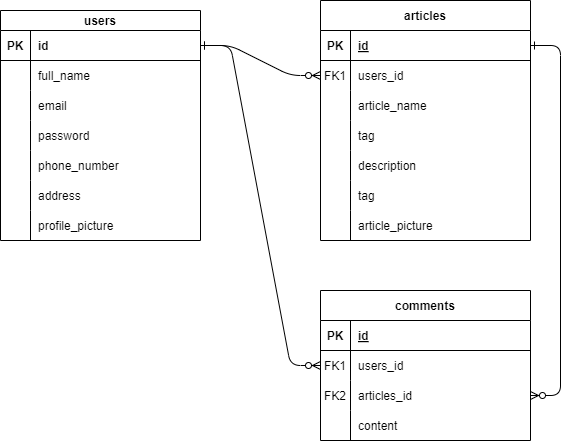

The diagram above was exported from draw.io. Its source (the exported page's mxGraphModel, read from the mxfile embedded in the PNG):
<mxGraphModel dx="1600" dy="657" grid="1" gridSize="10" guides="1" tooltips="1" connect="1" arrows="1" fold="1" page="1" pageScale="1" pageWidth="850" pageHeight="1100" math="0" shadow="0" extFonts="Permanent Marker^https://fonts.googleapis.com/css?family=Permanent+Marker">
  <root>
    <mxCell id="0" />
    <mxCell id="1" parent="0" />
    <mxCell id="C-vyLk0tnHw3VtMMgP7b-1" value="" style="edgeStyle=entityRelationEdgeStyle;endArrow=ERzeroToMany;startArrow=ERone;endFill=1;startFill=0;" parent="1" source="C-vyLk0tnHw3VtMMgP7b-24" target="C-vyLk0tnHw3VtMMgP7b-6" edge="1">
      <mxGeometry width="100" height="100" relative="1" as="geometry">
        <mxPoint x="340" y="720" as="sourcePoint" />
        <mxPoint x="440" y="620" as="targetPoint" />
      </mxGeometry>
    </mxCell>
    <mxCell id="C-vyLk0tnHw3VtMMgP7b-12" value="" style="edgeStyle=entityRelationEdgeStyle;endArrow=ERzeroToMany;startArrow=ERone;endFill=1;startFill=0;entryX=1;entryY=0.5;entryDx=0;entryDy=0;" parent="1" source="C-vyLk0tnHw3VtMMgP7b-3" target="Zvamaf-pbDiDzf_mUrz5-34" edge="1">
      <mxGeometry width="100" height="100" relative="1" as="geometry">
        <mxPoint x="400" y="180" as="sourcePoint" />
        <mxPoint x="460" y="205" as="targetPoint" />
      </mxGeometry>
    </mxCell>
    <mxCell id="C-vyLk0tnHw3VtMMgP7b-2" value="articles" style="shape=table;startSize=30;container=1;collapsible=1;childLayout=tableLayout;fixedRows=1;rowLines=0;fontStyle=1;align=center;resizeLast=1;" parent="1" vertex="1">
      <mxGeometry x="490" y="110" width="210" height="240" as="geometry" />
    </mxCell>
    <mxCell id="C-vyLk0tnHw3VtMMgP7b-3" value="" style="shape=partialRectangle;collapsible=0;dropTarget=0;pointerEvents=0;fillColor=none;points=[[0,0.5],[1,0.5]];portConstraint=eastwest;top=0;left=0;right=0;bottom=1;" parent="C-vyLk0tnHw3VtMMgP7b-2" vertex="1">
      <mxGeometry y="30" width="210" height="30" as="geometry" />
    </mxCell>
    <mxCell id="C-vyLk0tnHw3VtMMgP7b-4" value="PK" style="shape=partialRectangle;overflow=hidden;connectable=0;fillColor=none;top=0;left=0;bottom=0;right=0;fontStyle=1;" parent="C-vyLk0tnHw3VtMMgP7b-3" vertex="1">
      <mxGeometry width="30" height="30" as="geometry">
        <mxRectangle width="30" height="30" as="alternateBounds" />
      </mxGeometry>
    </mxCell>
    <mxCell id="C-vyLk0tnHw3VtMMgP7b-5" value="id" style="shape=partialRectangle;overflow=hidden;connectable=0;fillColor=none;top=0;left=0;bottom=0;right=0;align=left;spacingLeft=6;fontStyle=5;" parent="C-vyLk0tnHw3VtMMgP7b-3" vertex="1">
      <mxGeometry x="30" width="180" height="30" as="geometry">
        <mxRectangle width="180" height="30" as="alternateBounds" />
      </mxGeometry>
    </mxCell>
    <mxCell id="C-vyLk0tnHw3VtMMgP7b-6" value="" style="shape=partialRectangle;collapsible=0;dropTarget=0;pointerEvents=0;fillColor=none;points=[[0,0.5],[1,0.5]];portConstraint=eastwest;top=0;left=0;right=0;bottom=0;" parent="C-vyLk0tnHw3VtMMgP7b-2" vertex="1">
      <mxGeometry y="60" width="210" height="30" as="geometry" />
    </mxCell>
    <mxCell id="C-vyLk0tnHw3VtMMgP7b-7" value="FK1" style="shape=partialRectangle;overflow=hidden;connectable=0;fillColor=none;top=0;left=0;bottom=0;right=0;" parent="C-vyLk0tnHw3VtMMgP7b-6" vertex="1">
      <mxGeometry width="30" height="30" as="geometry">
        <mxRectangle width="30" height="30" as="alternateBounds" />
      </mxGeometry>
    </mxCell>
    <mxCell id="C-vyLk0tnHw3VtMMgP7b-8" value="users_id" style="shape=partialRectangle;overflow=hidden;connectable=0;fillColor=none;top=0;left=0;bottom=0;right=0;align=left;spacingLeft=6;" parent="C-vyLk0tnHw3VtMMgP7b-6" vertex="1">
      <mxGeometry x="30" width="180" height="30" as="geometry">
        <mxRectangle width="180" height="30" as="alternateBounds" />
      </mxGeometry>
    </mxCell>
    <mxCell id="C-vyLk0tnHw3VtMMgP7b-9" value="" style="shape=partialRectangle;collapsible=0;dropTarget=0;pointerEvents=0;fillColor=none;points=[[0,0.5],[1,0.5]];portConstraint=eastwest;top=0;left=0;right=0;bottom=0;" parent="C-vyLk0tnHw3VtMMgP7b-2" vertex="1">
      <mxGeometry y="90" width="210" height="30" as="geometry" />
    </mxCell>
    <mxCell id="C-vyLk0tnHw3VtMMgP7b-10" value="" style="shape=partialRectangle;overflow=hidden;connectable=0;fillColor=none;top=0;left=0;bottom=0;right=0;" parent="C-vyLk0tnHw3VtMMgP7b-9" vertex="1">
      <mxGeometry width="30" height="30" as="geometry">
        <mxRectangle width="30" height="30" as="alternateBounds" />
      </mxGeometry>
    </mxCell>
    <mxCell id="C-vyLk0tnHw3VtMMgP7b-11" value="article_name" style="shape=partialRectangle;overflow=hidden;connectable=0;fillColor=none;top=0;left=0;bottom=0;right=0;align=left;spacingLeft=6;" parent="C-vyLk0tnHw3VtMMgP7b-9" vertex="1">
      <mxGeometry x="30" width="180" height="30" as="geometry">
        <mxRectangle width="180" height="30" as="alternateBounds" />
      </mxGeometry>
    </mxCell>
    <mxCell id="Zvamaf-pbDiDzf_mUrz5-19" value="" style="shape=partialRectangle;collapsible=0;dropTarget=0;pointerEvents=0;fillColor=none;points=[[0,0.5],[1,0.5]];portConstraint=eastwest;top=0;left=0;right=0;bottom=0;" vertex="1" parent="C-vyLk0tnHw3VtMMgP7b-2">
      <mxGeometry y="120" width="210" height="30" as="geometry" />
    </mxCell>
    <mxCell id="Zvamaf-pbDiDzf_mUrz5-20" value="" style="shape=partialRectangle;overflow=hidden;connectable=0;fillColor=none;top=0;left=0;bottom=0;right=0;" vertex="1" parent="Zvamaf-pbDiDzf_mUrz5-19">
      <mxGeometry width="30" height="30" as="geometry">
        <mxRectangle width="30" height="30" as="alternateBounds" />
      </mxGeometry>
    </mxCell>
    <mxCell id="Zvamaf-pbDiDzf_mUrz5-21" value="tag" style="shape=partialRectangle;overflow=hidden;connectable=0;fillColor=none;top=0;left=0;bottom=0;right=0;align=left;spacingLeft=6;" vertex="1" parent="Zvamaf-pbDiDzf_mUrz5-19">
      <mxGeometry x="30" width="180" height="30" as="geometry">
        <mxRectangle width="180" height="30" as="alternateBounds" />
      </mxGeometry>
    </mxCell>
    <mxCell id="Zvamaf-pbDiDzf_mUrz5-22" value="" style="shape=partialRectangle;collapsible=0;dropTarget=0;pointerEvents=0;fillColor=none;points=[[0,0.5],[1,0.5]];portConstraint=eastwest;top=0;left=0;right=0;bottom=0;" vertex="1" parent="C-vyLk0tnHw3VtMMgP7b-2">
      <mxGeometry y="150" width="210" height="30" as="geometry" />
    </mxCell>
    <mxCell id="Zvamaf-pbDiDzf_mUrz5-23" value="" style="shape=partialRectangle;overflow=hidden;connectable=0;fillColor=none;top=0;left=0;bottom=0;right=0;" vertex="1" parent="Zvamaf-pbDiDzf_mUrz5-22">
      <mxGeometry width="30" height="30" as="geometry">
        <mxRectangle width="30" height="30" as="alternateBounds" />
      </mxGeometry>
    </mxCell>
    <mxCell id="Zvamaf-pbDiDzf_mUrz5-24" value="description" style="shape=partialRectangle;overflow=hidden;connectable=0;fillColor=none;top=0;left=0;bottom=0;right=0;align=left;spacingLeft=6;" vertex="1" parent="Zvamaf-pbDiDzf_mUrz5-22">
      <mxGeometry x="30" width="180" height="30" as="geometry">
        <mxRectangle width="180" height="30" as="alternateBounds" />
      </mxGeometry>
    </mxCell>
    <mxCell id="Zvamaf-pbDiDzf_mUrz5-25" value="" style="shape=partialRectangle;collapsible=0;dropTarget=0;pointerEvents=0;fillColor=none;points=[[0,0.5],[1,0.5]];portConstraint=eastwest;top=0;left=0;right=0;bottom=0;" vertex="1" parent="C-vyLk0tnHw3VtMMgP7b-2">
      <mxGeometry y="180" width="210" height="30" as="geometry" />
    </mxCell>
    <mxCell id="Zvamaf-pbDiDzf_mUrz5-26" value="" style="shape=partialRectangle;overflow=hidden;connectable=0;fillColor=none;top=0;left=0;bottom=0;right=0;" vertex="1" parent="Zvamaf-pbDiDzf_mUrz5-25">
      <mxGeometry width="30" height="30" as="geometry">
        <mxRectangle width="30" height="30" as="alternateBounds" />
      </mxGeometry>
    </mxCell>
    <mxCell id="Zvamaf-pbDiDzf_mUrz5-27" value="tag" style="shape=partialRectangle;overflow=hidden;connectable=0;fillColor=none;top=0;left=0;bottom=0;right=0;align=left;spacingLeft=6;" vertex="1" parent="Zvamaf-pbDiDzf_mUrz5-25">
      <mxGeometry x="30" width="180" height="30" as="geometry">
        <mxRectangle width="180" height="30" as="alternateBounds" />
      </mxGeometry>
    </mxCell>
    <mxCell id="Zvamaf-pbDiDzf_mUrz5-28" value="" style="shape=partialRectangle;collapsible=0;dropTarget=0;pointerEvents=0;fillColor=none;points=[[0,0.5],[1,0.5]];portConstraint=eastwest;top=0;left=0;right=0;bottom=0;" vertex="1" parent="C-vyLk0tnHw3VtMMgP7b-2">
      <mxGeometry y="210" width="210" height="30" as="geometry" />
    </mxCell>
    <mxCell id="Zvamaf-pbDiDzf_mUrz5-29" value="" style="shape=partialRectangle;overflow=hidden;connectable=0;fillColor=none;top=0;left=0;bottom=0;right=0;" vertex="1" parent="Zvamaf-pbDiDzf_mUrz5-28">
      <mxGeometry width="30" height="30" as="geometry">
        <mxRectangle width="30" height="30" as="alternateBounds" />
      </mxGeometry>
    </mxCell>
    <mxCell id="Zvamaf-pbDiDzf_mUrz5-30" value="article_picture" style="shape=partialRectangle;overflow=hidden;connectable=0;fillColor=none;top=0;left=0;bottom=0;right=0;align=left;spacingLeft=6;" vertex="1" parent="Zvamaf-pbDiDzf_mUrz5-28">
      <mxGeometry x="30" width="180" height="30" as="geometry">
        <mxRectangle width="180" height="30" as="alternateBounds" />
      </mxGeometry>
    </mxCell>
    <mxCell id="Zvamaf-pbDiDzf_mUrz5-42" style="edgeStyle=orthogonalEdgeStyle;rounded=0;orthogonalLoop=1;jettySize=auto;html=1;exitX=1;exitY=0.5;exitDx=0;exitDy=0;" edge="1" parent="C-vyLk0tnHw3VtMMgP7b-2" source="Zvamaf-pbDiDzf_mUrz5-19" target="Zvamaf-pbDiDzf_mUrz5-19">
      <mxGeometry relative="1" as="geometry" />
    </mxCell>
    <mxCell id="C-vyLk0tnHw3VtMMgP7b-13" value="comments" style="shape=table;startSize=30;container=1;collapsible=1;childLayout=tableLayout;fixedRows=1;rowLines=0;fontStyle=1;align=center;resizeLast=1;" parent="1" vertex="1">
      <mxGeometry x="490" y="400" width="210" height="150" as="geometry" />
    </mxCell>
    <mxCell id="C-vyLk0tnHw3VtMMgP7b-14" value="" style="shape=partialRectangle;collapsible=0;dropTarget=0;pointerEvents=0;fillColor=none;points=[[0,0.5],[1,0.5]];portConstraint=eastwest;top=0;left=0;right=0;bottom=1;" parent="C-vyLk0tnHw3VtMMgP7b-13" vertex="1">
      <mxGeometry y="30" width="210" height="30" as="geometry" />
    </mxCell>
    <mxCell id="C-vyLk0tnHw3VtMMgP7b-15" value="PK" style="shape=partialRectangle;overflow=hidden;connectable=0;fillColor=none;top=0;left=0;bottom=0;right=0;fontStyle=1;" parent="C-vyLk0tnHw3VtMMgP7b-14" vertex="1">
      <mxGeometry width="30" height="30" as="geometry">
        <mxRectangle width="30" height="30" as="alternateBounds" />
      </mxGeometry>
    </mxCell>
    <mxCell id="C-vyLk0tnHw3VtMMgP7b-16" value="id" style="shape=partialRectangle;overflow=hidden;connectable=0;fillColor=none;top=0;left=0;bottom=0;right=0;align=left;spacingLeft=6;fontStyle=5;" parent="C-vyLk0tnHw3VtMMgP7b-14" vertex="1">
      <mxGeometry x="30" width="180" height="30" as="geometry">
        <mxRectangle width="180" height="30" as="alternateBounds" />
      </mxGeometry>
    </mxCell>
    <mxCell id="C-vyLk0tnHw3VtMMgP7b-17" value="" style="shape=partialRectangle;collapsible=0;dropTarget=0;pointerEvents=0;fillColor=none;points=[[0,0.5],[1,0.5]];portConstraint=eastwest;top=0;left=0;right=0;bottom=0;" parent="C-vyLk0tnHw3VtMMgP7b-13" vertex="1">
      <mxGeometry y="60" width="210" height="30" as="geometry" />
    </mxCell>
    <mxCell id="C-vyLk0tnHw3VtMMgP7b-18" value="FK1" style="shape=partialRectangle;overflow=hidden;connectable=0;fillColor=none;top=0;left=0;bottom=0;right=0;" parent="C-vyLk0tnHw3VtMMgP7b-17" vertex="1">
      <mxGeometry width="30" height="30" as="geometry">
        <mxRectangle width="30" height="30" as="alternateBounds" />
      </mxGeometry>
    </mxCell>
    <mxCell id="C-vyLk0tnHw3VtMMgP7b-19" value="users_id" style="shape=partialRectangle;overflow=hidden;connectable=0;fillColor=none;top=0;left=0;bottom=0;right=0;align=left;spacingLeft=6;" parent="C-vyLk0tnHw3VtMMgP7b-17" vertex="1">
      <mxGeometry x="30" width="180" height="30" as="geometry">
        <mxRectangle width="180" height="30" as="alternateBounds" />
      </mxGeometry>
    </mxCell>
    <mxCell id="Zvamaf-pbDiDzf_mUrz5-34" value="" style="shape=partialRectangle;collapsible=0;dropTarget=0;pointerEvents=0;fillColor=none;points=[[0,0.5],[1,0.5]];portConstraint=eastwest;top=0;left=0;right=0;bottom=0;" vertex="1" parent="C-vyLk0tnHw3VtMMgP7b-13">
      <mxGeometry y="90" width="210" height="30" as="geometry" />
    </mxCell>
    <mxCell id="Zvamaf-pbDiDzf_mUrz5-35" value="FK2" style="shape=partialRectangle;overflow=hidden;connectable=0;fillColor=none;top=0;left=0;bottom=0;right=0;" vertex="1" parent="Zvamaf-pbDiDzf_mUrz5-34">
      <mxGeometry width="30" height="30" as="geometry">
        <mxRectangle width="30" height="30" as="alternateBounds" />
      </mxGeometry>
    </mxCell>
    <mxCell id="Zvamaf-pbDiDzf_mUrz5-36" value="articles_id" style="shape=partialRectangle;overflow=hidden;connectable=0;fillColor=none;top=0;left=0;bottom=0;right=0;align=left;spacingLeft=6;" vertex="1" parent="Zvamaf-pbDiDzf_mUrz5-34">
      <mxGeometry x="30" width="180" height="30" as="geometry">
        <mxRectangle width="180" height="30" as="alternateBounds" />
      </mxGeometry>
    </mxCell>
    <mxCell id="Zvamaf-pbDiDzf_mUrz5-37" value="" style="shape=partialRectangle;collapsible=0;dropTarget=0;pointerEvents=0;fillColor=none;points=[[0,0.5],[1,0.5]];portConstraint=eastwest;top=0;left=0;right=0;bottom=0;" vertex="1" parent="C-vyLk0tnHw3VtMMgP7b-13">
      <mxGeometry y="120" width="210" height="30" as="geometry" />
    </mxCell>
    <mxCell id="Zvamaf-pbDiDzf_mUrz5-38" value="" style="shape=partialRectangle;overflow=hidden;connectable=0;fillColor=none;top=0;left=0;bottom=0;right=0;" vertex="1" parent="Zvamaf-pbDiDzf_mUrz5-37">
      <mxGeometry width="30" height="30" as="geometry">
        <mxRectangle width="30" height="30" as="alternateBounds" />
      </mxGeometry>
    </mxCell>
    <mxCell id="Zvamaf-pbDiDzf_mUrz5-39" value="content" style="shape=partialRectangle;overflow=hidden;connectable=0;fillColor=none;top=0;left=0;bottom=0;right=0;align=left;spacingLeft=6;" vertex="1" parent="Zvamaf-pbDiDzf_mUrz5-37">
      <mxGeometry x="30" width="180" height="30" as="geometry">
        <mxRectangle width="180" height="30" as="alternateBounds" />
      </mxGeometry>
    </mxCell>
    <mxCell id="C-vyLk0tnHw3VtMMgP7b-23" value="users" style="shape=table;startSize=20;container=1;collapsible=1;childLayout=tableLayout;fixedRows=1;rowLines=0;fontStyle=1;align=center;resizeLast=1;" parent="1" vertex="1">
      <mxGeometry x="170" y="120" width="200" height="230" as="geometry" />
    </mxCell>
    <mxCell id="C-vyLk0tnHw3VtMMgP7b-24" value="" style="shape=partialRectangle;collapsible=0;dropTarget=0;pointerEvents=0;fillColor=none;points=[[0,0.5],[1,0.5]];portConstraint=eastwest;top=0;left=0;right=0;bottom=1;" parent="C-vyLk0tnHw3VtMMgP7b-23" vertex="1">
      <mxGeometry y="20" width="200" height="30" as="geometry" />
    </mxCell>
    <mxCell id="C-vyLk0tnHw3VtMMgP7b-25" value="PK" style="shape=partialRectangle;overflow=hidden;connectable=0;fillColor=none;top=0;left=0;bottom=0;right=0;fontStyle=1;" parent="C-vyLk0tnHw3VtMMgP7b-24" vertex="1">
      <mxGeometry width="30" height="30" as="geometry">
        <mxRectangle width="30" height="30" as="alternateBounds" />
      </mxGeometry>
    </mxCell>
    <mxCell id="C-vyLk0tnHw3VtMMgP7b-26" value="id " style="shape=partialRectangle;overflow=hidden;connectable=0;fillColor=none;top=0;left=0;bottom=0;right=0;align=left;spacingLeft=6;fontStyle=1;" parent="C-vyLk0tnHw3VtMMgP7b-24" vertex="1">
      <mxGeometry x="30" width="170" height="30" as="geometry">
        <mxRectangle width="170" height="30" as="alternateBounds" />
      </mxGeometry>
    </mxCell>
    <mxCell id="C-vyLk0tnHw3VtMMgP7b-27" value="" style="shape=partialRectangle;collapsible=0;dropTarget=0;pointerEvents=0;fillColor=none;points=[[0,0.5],[1,0.5]];portConstraint=eastwest;top=0;left=0;right=0;bottom=0;" parent="C-vyLk0tnHw3VtMMgP7b-23" vertex="1">
      <mxGeometry y="50" width="200" height="30" as="geometry" />
    </mxCell>
    <mxCell id="C-vyLk0tnHw3VtMMgP7b-28" value="" style="shape=partialRectangle;overflow=hidden;connectable=0;fillColor=none;top=0;left=0;bottom=0;right=0;" parent="C-vyLk0tnHw3VtMMgP7b-27" vertex="1">
      <mxGeometry width="30" height="30" as="geometry">
        <mxRectangle width="30" height="30" as="alternateBounds" />
      </mxGeometry>
    </mxCell>
    <mxCell id="C-vyLk0tnHw3VtMMgP7b-29" value="full_name" style="shape=partialRectangle;overflow=hidden;connectable=0;fillColor=none;top=0;left=0;bottom=0;right=0;align=left;spacingLeft=6;" parent="C-vyLk0tnHw3VtMMgP7b-27" vertex="1">
      <mxGeometry x="30" width="170" height="30" as="geometry">
        <mxRectangle width="170" height="30" as="alternateBounds" />
      </mxGeometry>
    </mxCell>
    <mxCell id="Zvamaf-pbDiDzf_mUrz5-1" value="" style="shape=partialRectangle;collapsible=0;dropTarget=0;pointerEvents=0;fillColor=none;points=[[0,0.5],[1,0.5]];portConstraint=eastwest;top=0;left=0;right=0;bottom=0;" vertex="1" parent="C-vyLk0tnHw3VtMMgP7b-23">
      <mxGeometry y="80" width="200" height="30" as="geometry" />
    </mxCell>
    <mxCell id="Zvamaf-pbDiDzf_mUrz5-2" value="" style="shape=partialRectangle;overflow=hidden;connectable=0;fillColor=none;top=0;left=0;bottom=0;right=0;" vertex="1" parent="Zvamaf-pbDiDzf_mUrz5-1">
      <mxGeometry width="30" height="30" as="geometry">
        <mxRectangle width="30" height="30" as="alternateBounds" />
      </mxGeometry>
    </mxCell>
    <mxCell id="Zvamaf-pbDiDzf_mUrz5-3" value="email" style="shape=partialRectangle;overflow=hidden;connectable=0;fillColor=none;top=0;left=0;bottom=0;right=0;align=left;spacingLeft=6;" vertex="1" parent="Zvamaf-pbDiDzf_mUrz5-1">
      <mxGeometry x="30" width="170" height="30" as="geometry">
        <mxRectangle width="170" height="30" as="alternateBounds" />
      </mxGeometry>
    </mxCell>
    <mxCell id="Zvamaf-pbDiDzf_mUrz5-7" value="" style="shape=partialRectangle;collapsible=0;dropTarget=0;pointerEvents=0;fillColor=none;points=[[0,0.5],[1,0.5]];portConstraint=eastwest;top=0;left=0;right=0;bottom=0;" vertex="1" parent="C-vyLk0tnHw3VtMMgP7b-23">
      <mxGeometry y="110" width="200" height="30" as="geometry" />
    </mxCell>
    <mxCell id="Zvamaf-pbDiDzf_mUrz5-8" value="" style="shape=partialRectangle;overflow=hidden;connectable=0;fillColor=none;top=0;left=0;bottom=0;right=0;" vertex="1" parent="Zvamaf-pbDiDzf_mUrz5-7">
      <mxGeometry width="30" height="30" as="geometry">
        <mxRectangle width="30" height="30" as="alternateBounds" />
      </mxGeometry>
    </mxCell>
    <mxCell id="Zvamaf-pbDiDzf_mUrz5-9" value="password" style="shape=partialRectangle;overflow=hidden;connectable=0;fillColor=none;top=0;left=0;bottom=0;right=0;align=left;spacingLeft=6;" vertex="1" parent="Zvamaf-pbDiDzf_mUrz5-7">
      <mxGeometry x="30" width="170" height="30" as="geometry">
        <mxRectangle width="170" height="30" as="alternateBounds" />
      </mxGeometry>
    </mxCell>
    <mxCell id="Zvamaf-pbDiDzf_mUrz5-10" value="" style="shape=partialRectangle;collapsible=0;dropTarget=0;pointerEvents=0;fillColor=none;points=[[0,0.5],[1,0.5]];portConstraint=eastwest;top=0;left=0;right=0;bottom=0;" vertex="1" parent="C-vyLk0tnHw3VtMMgP7b-23">
      <mxGeometry y="140" width="200" height="30" as="geometry" />
    </mxCell>
    <mxCell id="Zvamaf-pbDiDzf_mUrz5-11" value="    " style="shape=partialRectangle;overflow=hidden;connectable=0;fillColor=none;top=0;left=0;bottom=0;right=0;" vertex="1" parent="Zvamaf-pbDiDzf_mUrz5-10">
      <mxGeometry width="30" height="30" as="geometry">
        <mxRectangle width="30" height="30" as="alternateBounds" />
      </mxGeometry>
    </mxCell>
    <mxCell id="Zvamaf-pbDiDzf_mUrz5-12" value="phone_number" style="shape=partialRectangle;overflow=hidden;connectable=0;fillColor=none;top=0;left=0;bottom=0;right=0;align=left;spacingLeft=6;" vertex="1" parent="Zvamaf-pbDiDzf_mUrz5-10">
      <mxGeometry x="30" width="170" height="30" as="geometry">
        <mxRectangle width="170" height="30" as="alternateBounds" />
      </mxGeometry>
    </mxCell>
    <mxCell id="Zvamaf-pbDiDzf_mUrz5-13" value="" style="shape=partialRectangle;collapsible=0;dropTarget=0;pointerEvents=0;fillColor=none;points=[[0,0.5],[1,0.5]];portConstraint=eastwest;top=0;left=0;right=0;bottom=0;" vertex="1" parent="C-vyLk0tnHw3VtMMgP7b-23">
      <mxGeometry y="170" width="200" height="30" as="geometry" />
    </mxCell>
    <mxCell id="Zvamaf-pbDiDzf_mUrz5-14" value="    " style="shape=partialRectangle;overflow=hidden;connectable=0;fillColor=none;top=0;left=0;bottom=0;right=0;" vertex="1" parent="Zvamaf-pbDiDzf_mUrz5-13">
      <mxGeometry width="30" height="30" as="geometry">
        <mxRectangle width="30" height="30" as="alternateBounds" />
      </mxGeometry>
    </mxCell>
    <mxCell id="Zvamaf-pbDiDzf_mUrz5-15" value="address  " style="shape=partialRectangle;overflow=hidden;connectable=0;fillColor=none;top=0;left=0;bottom=0;right=0;align=left;spacingLeft=6;" vertex="1" parent="Zvamaf-pbDiDzf_mUrz5-13">
      <mxGeometry x="30" width="170" height="30" as="geometry">
        <mxRectangle width="170" height="30" as="alternateBounds" />
      </mxGeometry>
    </mxCell>
    <mxCell id="Zvamaf-pbDiDzf_mUrz5-16" value="" style="shape=partialRectangle;collapsible=0;dropTarget=0;pointerEvents=0;fillColor=none;points=[[0,0.5],[1,0.5]];portConstraint=eastwest;top=0;left=0;right=0;bottom=0;" vertex="1" parent="C-vyLk0tnHw3VtMMgP7b-23">
      <mxGeometry y="200" width="200" height="30" as="geometry" />
    </mxCell>
    <mxCell id="Zvamaf-pbDiDzf_mUrz5-17" value="" style="shape=partialRectangle;overflow=hidden;connectable=0;fillColor=none;top=0;left=0;bottom=0;right=0;" vertex="1" parent="Zvamaf-pbDiDzf_mUrz5-16">
      <mxGeometry width="30" height="30" as="geometry">
        <mxRectangle width="30" height="30" as="alternateBounds" />
      </mxGeometry>
    </mxCell>
    <mxCell id="Zvamaf-pbDiDzf_mUrz5-18" value="profile_picture " style="shape=partialRectangle;overflow=hidden;connectable=0;fillColor=none;top=0;left=0;bottom=0;right=0;align=left;spacingLeft=6;" vertex="1" parent="Zvamaf-pbDiDzf_mUrz5-16">
      <mxGeometry x="30" width="170" height="30" as="geometry">
        <mxRectangle width="170" height="30" as="alternateBounds" />
      </mxGeometry>
    </mxCell>
    <mxCell id="Zvamaf-pbDiDzf_mUrz5-41" value="" style="edgeStyle=entityRelationEdgeStyle;endArrow=ERzeroToMany;startArrow=ERone;endFill=1;startFill=0;exitX=1;exitY=0.5;exitDx=0;exitDy=0;entryX=0;entryY=0.5;entryDx=0;entryDy=0;" edge="1" parent="1" source="C-vyLk0tnHw3VtMMgP7b-24" target="C-vyLk0tnHw3VtMMgP7b-17">
      <mxGeometry width="100" height="100" relative="1" as="geometry">
        <mxPoint x="380" y="165" as="sourcePoint" />
        <mxPoint x="460" y="205" as="targetPoint" />
      </mxGeometry>
    </mxCell>
  </root>
</mxGraphModel>